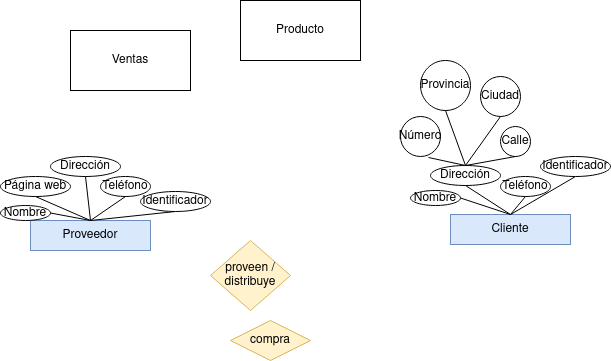

The diagram above was exported from draw.io. Its source (the exported page's mxGraphModel, read from the mxfile embedded in the PNG):
<mxGraphModel dx="1434" dy="752" grid="1" gridSize="10" guides="1" tooltips="1" connect="1" arrows="1" fold="1" page="1" pageScale="1" pageWidth="827" pageHeight="1169" math="0" shadow="0">
  <root>
    <mxCell id="0" />
    <mxCell id="1" parent="0" />
    <mxCell id="ZxREV-0PRa_Wlqf74t-N-1" value="Proveedor" style="rounded=0;whiteSpace=wrap;html=1;fillColor=#dae8fc;strokeColor=#6c8ebf;" parent="1" vertex="1">
      <mxGeometry x="190" y="340" width="120" height="30" as="geometry" />
    </mxCell>
    <mxCell id="chvtLSrTR21UmAg89FRT-1" value="" style="endArrow=none;html=1;rounded=0;exitX=0.5;exitY=1;exitDx=0;exitDy=0;entryX=0.5;entryY=0;entryDx=0;entryDy=0;" edge="1" parent="1" source="chvtLSrTR21UmAg89FRT-5" target="ZxREV-0PRa_Wlqf74t-N-1">
      <mxGeometry width="50" height="50" relative="1" as="geometry">
        <mxPoint x="270" y="180" as="sourcePoint" />
        <mxPoint x="170" y="347" as="targetPoint" />
        <Array as="points" />
      </mxGeometry>
    </mxCell>
    <mxCell id="chvtLSrTR21UmAg89FRT-3" value="Producto" style="rounded=0;whiteSpace=wrap;html=1;" vertex="1" parent="1">
      <mxGeometry x="400" y="120" width="120" height="60" as="geometry" />
    </mxCell>
    <mxCell id="chvtLSrTR21UmAg89FRT-4" value="Ventas" style="rounded=0;whiteSpace=wrap;html=1;" vertex="1" parent="1">
      <mxGeometry x="230" y="150" width="120" height="60" as="geometry" />
    </mxCell>
    <mxCell id="chvtLSrTR21UmAg89FRT-5" value="Identificador" style="ellipse;whiteSpace=wrap;html=1;" vertex="1" parent="1">
      <mxGeometry x="300" y="311" width="70" height="20" as="geometry" />
    </mxCell>
    <mxCell id="chvtLSrTR21UmAg89FRT-6" value="Nombre" style="ellipse;whiteSpace=wrap;html=1;" vertex="1" parent="1">
      <mxGeometry x="160" y="325" width="50" height="15" as="geometry" />
    </mxCell>
    <mxCell id="chvtLSrTR21UmAg89FRT-7" value="Dirección" style="ellipse;whiteSpace=wrap;html=1;" vertex="1" parent="1">
      <mxGeometry x="210" y="276" width="70" height="20" as="geometry" />
    </mxCell>
    <mxCell id="chvtLSrTR21UmAg89FRT-8" value="Teléfono" style="ellipse;whiteSpace=wrap;html=1;" vertex="1" parent="1">
      <mxGeometry x="260" y="296" width="50" height="20" as="geometry" />
    </mxCell>
    <mxCell id="chvtLSrTR21UmAg89FRT-9" value="Página web" style="ellipse;whiteSpace=wrap;html=1;" vertex="1" parent="1">
      <mxGeometry x="160" y="296" width="70" height="20" as="geometry" />
    </mxCell>
    <mxCell id="chvtLSrTR21UmAg89FRT-10" value="" style="endArrow=none;html=1;rounded=0;entryX=1;entryY=0.5;entryDx=0;entryDy=0;exitX=0.5;exitY=0;exitDx=0;exitDy=0;" edge="1" parent="1" source="ZxREV-0PRa_Wlqf74t-N-1" target="chvtLSrTR21UmAg89FRT-6">
      <mxGeometry width="50" height="50" relative="1" as="geometry">
        <mxPoint x="390" y="420" as="sourcePoint" />
        <mxPoint x="440" y="370" as="targetPoint" />
      </mxGeometry>
    </mxCell>
    <mxCell id="chvtLSrTR21UmAg89FRT-11" value="" style="endArrow=none;html=1;rounded=0;entryX=0.5;entryY=1;entryDx=0;entryDy=0;exitX=0.5;exitY=0;exitDx=0;exitDy=0;" edge="1" parent="1" source="ZxREV-0PRa_Wlqf74t-N-1" target="chvtLSrTR21UmAg89FRT-9">
      <mxGeometry width="50" height="50" relative="1" as="geometry">
        <mxPoint x="390" y="420" as="sourcePoint" />
        <mxPoint x="440" y="370" as="targetPoint" />
      </mxGeometry>
    </mxCell>
    <mxCell id="chvtLSrTR21UmAg89FRT-12" value="" style="endArrow=none;html=1;rounded=0;entryX=0.5;entryY=1;entryDx=0;entryDy=0;exitX=0.5;exitY=0;exitDx=0;exitDy=0;" edge="1" parent="1" source="ZxREV-0PRa_Wlqf74t-N-1" target="chvtLSrTR21UmAg89FRT-7">
      <mxGeometry width="50" height="50" relative="1" as="geometry">
        <mxPoint x="390" y="420" as="sourcePoint" />
        <mxPoint x="440" y="370" as="targetPoint" />
      </mxGeometry>
    </mxCell>
    <mxCell id="chvtLSrTR21UmAg89FRT-13" value="" style="endArrow=none;html=1;rounded=0;exitX=0.5;exitY=0;exitDx=0;exitDy=0;entryX=0.5;entryY=1;entryDx=0;entryDy=0;" edge="1" parent="1" source="ZxREV-0PRa_Wlqf74t-N-1" target="chvtLSrTR21UmAg89FRT-8">
      <mxGeometry width="50" height="50" relative="1" as="geometry">
        <mxPoint x="390" y="420" as="sourcePoint" />
        <mxPoint x="335" y="290" as="targetPoint" />
      </mxGeometry>
    </mxCell>
    <mxCell id="chvtLSrTR21UmAg89FRT-41" value="Cliente" style="rounded=0;whiteSpace=wrap;html=1;fillColor=#dae8fc;strokeColor=#6c8ebf;" vertex="1" parent="1">
      <mxGeometry x="610" y="334" width="120" height="30" as="geometry" />
    </mxCell>
    <mxCell id="chvtLSrTR21UmAg89FRT-42" value="" style="endArrow=none;html=1;rounded=0;exitX=0.5;exitY=1;exitDx=0;exitDy=0;entryX=0.5;entryY=0;entryDx=0;entryDy=0;" edge="1" source="chvtLSrTR21UmAg89FRT-43" target="chvtLSrTR21UmAg89FRT-41" parent="1">
      <mxGeometry width="50" height="50" relative="1" as="geometry">
        <mxPoint x="690" y="174" as="sourcePoint" />
        <mxPoint x="590" y="341" as="targetPoint" />
        <Array as="points" />
      </mxGeometry>
    </mxCell>
    <mxCell id="chvtLSrTR21UmAg89FRT-43" value="Identificador" style="ellipse;whiteSpace=wrap;html=1;" vertex="1" parent="1">
      <mxGeometry x="700" y="276" width="70" height="20" as="geometry" />
    </mxCell>
    <mxCell id="chvtLSrTR21UmAg89FRT-44" value="Nombre" style="ellipse;whiteSpace=wrap;html=1;" vertex="1" parent="1">
      <mxGeometry x="570" y="310" width="50" height="15" as="geometry" />
    </mxCell>
    <mxCell id="chvtLSrTR21UmAg89FRT-45" value="Dirección" style="ellipse;whiteSpace=wrap;html=1;" vertex="1" parent="1">
      <mxGeometry x="590" y="285" width="70" height="20" as="geometry" />
    </mxCell>
    <mxCell id="chvtLSrTR21UmAg89FRT-46" value="Teléfono" style="ellipse;whiteSpace=wrap;html=1;" vertex="1" parent="1">
      <mxGeometry x="660" y="296" width="50" height="20" as="geometry" />
    </mxCell>
    <mxCell id="chvtLSrTR21UmAg89FRT-48" value="" style="endArrow=none;html=1;rounded=0;entryX=1;entryY=0.5;entryDx=0;entryDy=0;exitX=0.5;exitY=0;exitDx=0;exitDy=0;" edge="1" source="chvtLSrTR21UmAg89FRT-41" target="chvtLSrTR21UmAg89FRT-44" parent="1">
      <mxGeometry width="50" height="50" relative="1" as="geometry">
        <mxPoint x="810" y="414" as="sourcePoint" />
        <mxPoint x="860" y="364" as="targetPoint" />
      </mxGeometry>
    </mxCell>
    <mxCell id="chvtLSrTR21UmAg89FRT-50" value="" style="endArrow=none;html=1;rounded=0;entryX=0.5;entryY=1;entryDx=0;entryDy=0;exitX=0.5;exitY=0;exitDx=0;exitDy=0;" edge="1" source="chvtLSrTR21UmAg89FRT-41" target="chvtLSrTR21UmAg89FRT-45" parent="1">
      <mxGeometry width="50" height="50" relative="1" as="geometry">
        <mxPoint x="810" y="414" as="sourcePoint" />
        <mxPoint x="860" y="364" as="targetPoint" />
      </mxGeometry>
    </mxCell>
    <mxCell id="chvtLSrTR21UmAg89FRT-51" value="" style="endArrow=none;html=1;rounded=0;exitX=0.5;exitY=0;exitDx=0;exitDy=0;entryX=0.5;entryY=1;entryDx=0;entryDy=0;" edge="1" source="chvtLSrTR21UmAg89FRT-41" target="chvtLSrTR21UmAg89FRT-46" parent="1">
      <mxGeometry width="50" height="50" relative="1" as="geometry">
        <mxPoint x="810" y="414" as="sourcePoint" />
        <mxPoint x="755" y="284" as="targetPoint" />
      </mxGeometry>
    </mxCell>
    <mxCell id="chvtLSrTR21UmAg89FRT-71" value="&lt;div&gt;proveen /&lt;/div&gt;&lt;div&gt;distribuye&lt;br&gt;&lt;/div&gt;" style="rhombus;whiteSpace=wrap;html=1;fillColor=#fff2cc;strokeColor=#d6b656;" vertex="1" parent="1">
      <mxGeometry x="370" y="360" width="80" height="70" as="geometry" />
    </mxCell>
    <mxCell id="chvtLSrTR21UmAg89FRT-72" value="compra" style="rhombus;whiteSpace=wrap;html=1;fillColor=#fff2cc;strokeColor=#d6b656;" vertex="1" parent="1">
      <mxGeometry x="390" y="440" width="80" height="40" as="geometry" />
    </mxCell>
    <mxCell id="chvtLSrTR21UmAg89FRT-73" value="Calle" style="ellipse;whiteSpace=wrap;html=1;aspect=fixed;" vertex="1" parent="1">
      <mxGeometry x="660" y="246" width="30" height="30" as="geometry" />
    </mxCell>
    <mxCell id="chvtLSrTR21UmAg89FRT-74" value="" style="endArrow=none;html=1;rounded=0;entryX=0.5;entryY=0;entryDx=0;entryDy=0;exitX=0.5;exitY=1;exitDx=0;exitDy=0;" edge="1" parent="1" source="chvtLSrTR21UmAg89FRT-73" target="chvtLSrTR21UmAg89FRT-45">
      <mxGeometry width="50" height="50" relative="1" as="geometry">
        <mxPoint x="390" y="430" as="sourcePoint" />
        <mxPoint x="440" y="380" as="targetPoint" />
      </mxGeometry>
    </mxCell>
    <mxCell id="chvtLSrTR21UmAg89FRT-75" value="Número" style="ellipse;whiteSpace=wrap;html=1;aspect=fixed;" vertex="1" parent="1">
      <mxGeometry x="560" y="236" width="40" height="40" as="geometry" />
    </mxCell>
    <mxCell id="chvtLSrTR21UmAg89FRT-76" value="" style="endArrow=none;html=1;rounded=0;entryX=0.5;entryY=0;entryDx=0;entryDy=0;exitX=0.7;exitY=1.025;exitDx=0;exitDy=0;exitPerimeter=0;" edge="1" parent="1" source="chvtLSrTR21UmAg89FRT-75" target="chvtLSrTR21UmAg89FRT-45">
      <mxGeometry width="50" height="50" relative="1" as="geometry">
        <mxPoint x="390" y="430" as="sourcePoint" />
        <mxPoint x="440" y="380" as="targetPoint" />
      </mxGeometry>
    </mxCell>
    <mxCell id="chvtLSrTR21UmAg89FRT-77" value="Provincia" style="ellipse;whiteSpace=wrap;html=1;aspect=fixed;" vertex="1" parent="1">
      <mxGeometry x="580" y="180" width="50" height="50" as="geometry" />
    </mxCell>
    <mxCell id="chvtLSrTR21UmAg89FRT-78" value="Ciudad" style="ellipse;whiteSpace=wrap;html=1;aspect=fixed;" vertex="1" parent="1">
      <mxGeometry x="640" y="196" width="40" height="40" as="geometry" />
    </mxCell>
    <mxCell id="chvtLSrTR21UmAg89FRT-79" value="" style="endArrow=none;html=1;rounded=0;entryX=0.5;entryY=0;entryDx=0;entryDy=0;exitX=0.5;exitY=1;exitDx=0;exitDy=0;" edge="1" parent="1" source="chvtLSrTR21UmAg89FRT-78" target="chvtLSrTR21UmAg89FRT-45">
      <mxGeometry width="50" height="50" relative="1" as="geometry">
        <mxPoint x="390" y="430" as="sourcePoint" />
        <mxPoint x="440" y="380" as="targetPoint" />
      </mxGeometry>
    </mxCell>
    <mxCell id="chvtLSrTR21UmAg89FRT-80" value="" style="endArrow=none;html=1;rounded=0;exitX=0.5;exitY=1;exitDx=0;exitDy=0;entryX=0.5;entryY=0;entryDx=0;entryDy=0;" edge="1" parent="1" source="chvtLSrTR21UmAg89FRT-77" target="chvtLSrTR21UmAg89FRT-45">
      <mxGeometry width="50" height="50" relative="1" as="geometry">
        <mxPoint x="390" y="430" as="sourcePoint" />
        <mxPoint x="630" y="280" as="targetPoint" />
      </mxGeometry>
    </mxCell>
  </root>
</mxGraphModel>